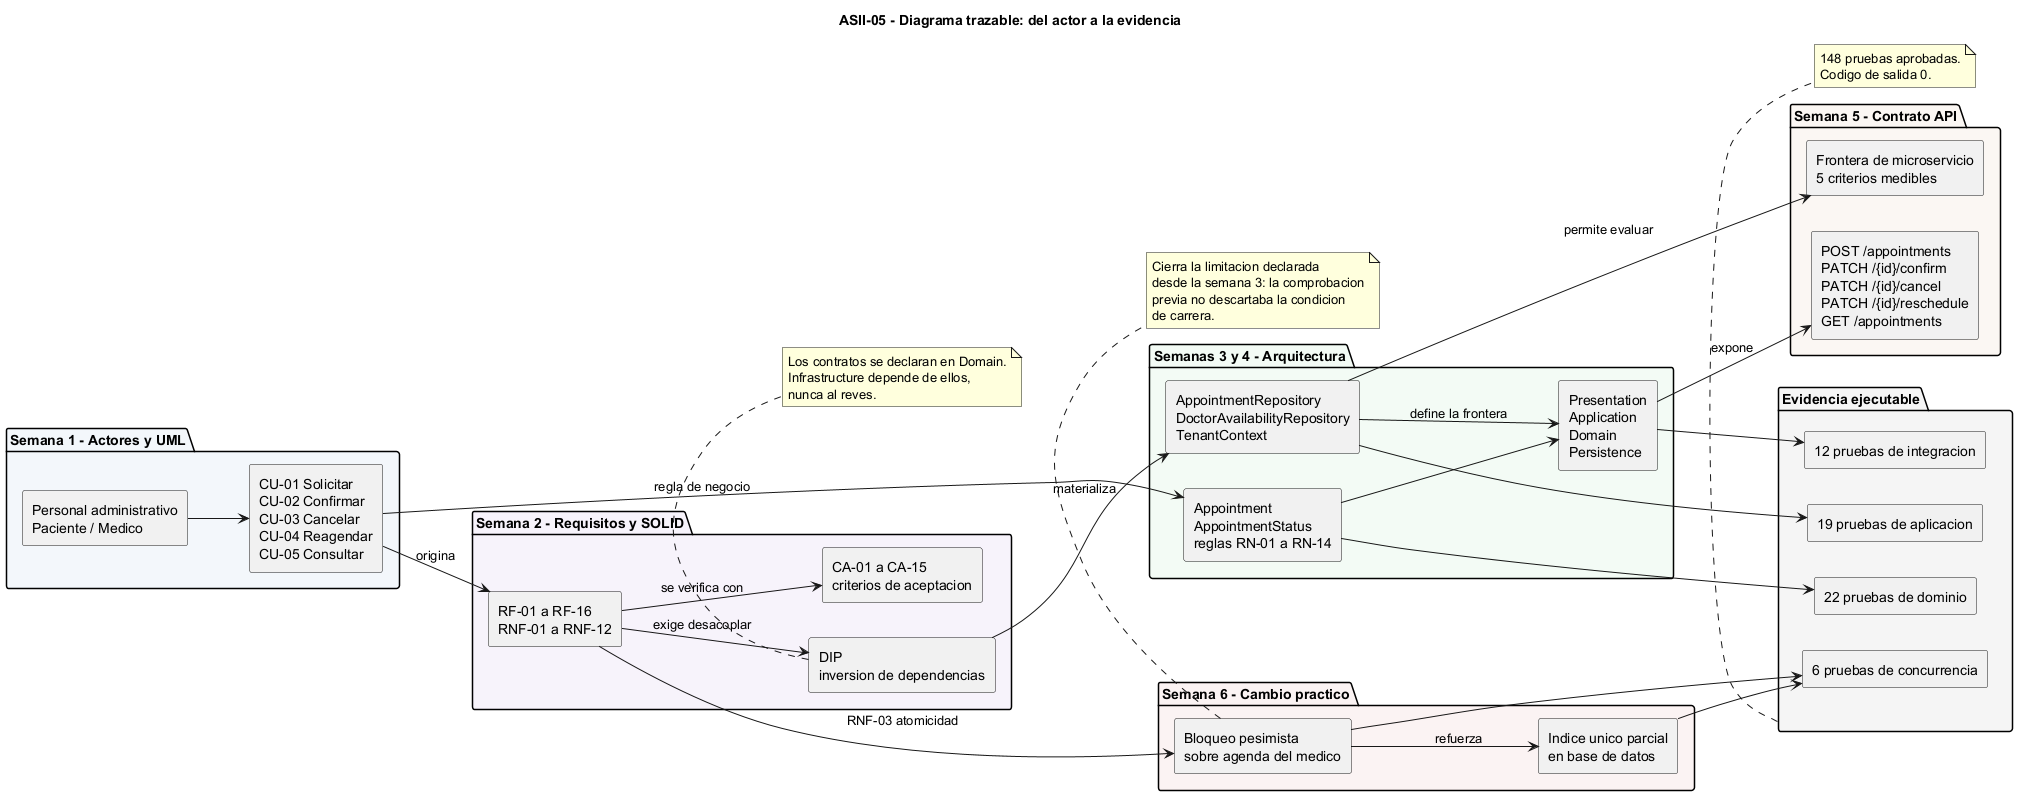

The diagram above was rendered by PlantUML. Its source (embedded in the PNG):
@startuml
title ASII-05 - Diagrama trazable: del actor a la evidencia

skinparam shadowing false
skinparam componentStyle rectangle
left to right direction

package "Semana 1 - Actores y UML" as S1 #F2F7FB {
  component "Personal administrativo\nPaciente / Medico" as Actores
  component "CU-01 Solicitar\nCU-02 Confirmar\nCU-03 Cancelar\nCU-04 Reagendar\nCU-05 Consultar" as CU
}

package "Semana 2 - Requisitos y SOLID" as S2 #F7F2FB {
  component "RF-01 a RF-16\nRNF-01 a RNF-12" as RF
  component "CA-01 a CA-15\ncriterios de aceptacion" as CA
  component "DIP\ninversion de dependencias" as DIP
}

package "Semanas 3 y 4 - Arquitectura" as S34 #F2FBF4 {
  component "Presentation\nApplication\nDomain\nPersistence" as Capas
  component "AppointmentRepository\nDoctorAvailabilityRepository\nTenantContext" as Contratos
  component "Appointment\nAppointmentStatus\nreglas RN-01 a RN-14" as Dominio
}

package "Semana 5 - Contrato API" as S5 #FBF7F2 {
  component "POST /appointments\nPATCH /{id}/confirm\nPATCH /{id}/cancel\nPATCH /{id}/reschedule\nGET /appointments" as API
  component "Frontera de microservicio\n5 criterios medibles" as Frontera
}

package "Semana 6 - Cambio practico" as S6 #FBF2F2 {
  component "Bloqueo pesimista\nsobre agenda del medico" as Lock
  component "Indice unico parcial\nen base de datos" as Indice
}

package "Evidencia ejecutable" as EV #F5F5F5 {
  component "22 pruebas de dominio" as T1
  component "19 pruebas de aplicacion" as T2
  component "12 pruebas de integracion" as T3
  component "6 pruebas de concurrencia" as T4
}

Actores --> CU
CU --> RF : origina
RF --> CA : se verifica con
RF --> DIP : exige desacoplar

DIP --> Contratos : materializa
Contratos --> Capas : define la frontera
CU --> Dominio : regla de negocio
Dominio --> Capas

Capas --> API : expone
Contratos --> Frontera : permite evaluar

Dominio --> T1
Contratos --> T2
Capas --> T3

RF --> Lock : RNF-03 atomicidad
Lock --> Indice : refuerza
Lock --> T4
Indice --> T4

note bottom of DIP
Los contratos se declaran en Domain.
Infrastructure depende de ellos,
nunca al reves.
end note

note bottom of Lock
Cierra la limitacion declarada
desde la semana 3: la comprobacion
previa no descartaba la condicion
de carrera.
end note

note bottom of EV
148 pruebas aprobadas.
Codigo de salida 0.
end note

@enduml